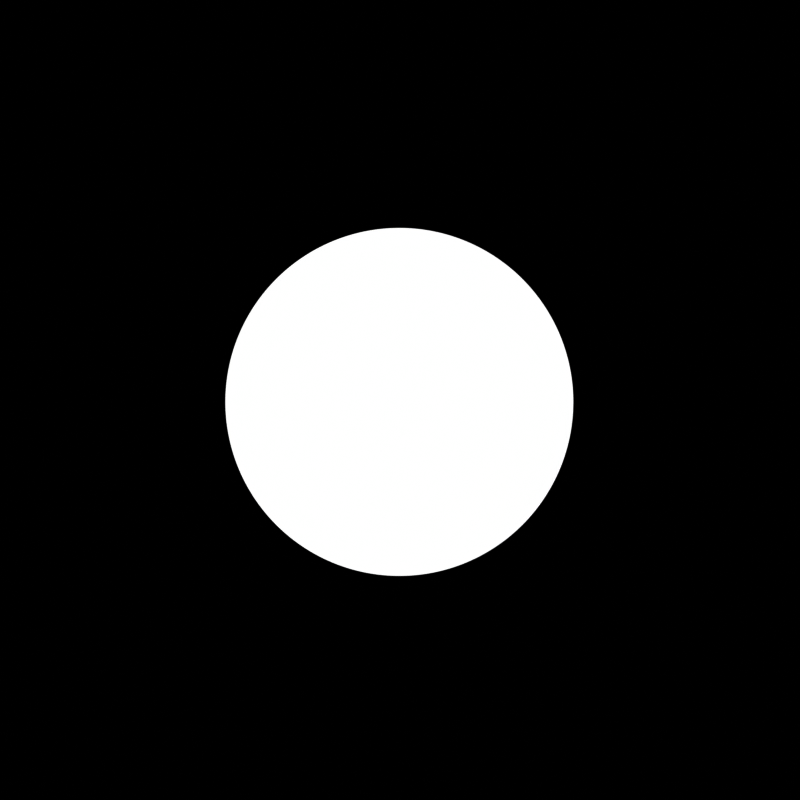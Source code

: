 # Source: dancing_metaball.blend  (saved by Blender 2.90.6; exported with 4.5.12 LTS)
import bpy
from mathutils import Matrix  # noqa: F401  (used for matrix-valued properties, if any)

bpy.ops.wm.read_factory_settings(use_empty=True)
scene = bpy.context.scene
scene.name = 'Scene'

# ---- collections
col_collection = bpy.data.collections.new('Collection'); scene.collection.children.link(col_collection)

# ---- materials (node trees are filled in below, after node groups)
mat_material_001 = bpy.data.materials.new('Material.001')
mat_material_001.use_transparent_shadow = False

# ---- node groups
ng_x_mod = bpy.data.node_groups.new('x_mod', 'ShaderNodeTree')
_s = ng_x_mod.interface.new_socket(name='Value', in_out='OUTPUT', socket_type='NodeSocketFloat')
_s.min_value = 0.0
_s.max_value = 0.0
_s = ng_x_mod.interface.new_socket(name='Value', in_out='INPUT', socket_type='NodeSocketFloat')
_s.default_value = 0.5
_s.min_value = -1e+04
_s.max_value = 1e+04
_s = ng_x_mod.interface.new_socket(name='Value', in_out='INPUT', socket_type='NodeSocketFloat')
_s.default_value = 1.0
_s.min_value = 0.0
_s.max_value = 1.0
_N = ng_x_mod.nodes; _L = ng_x_mod.links
n0 = _N.new('ShaderNodeMath'); n0.name = 'Math.005'; n0.location = (127, 33)
n0.operation = 'POWER'
n0.inputs[1].default_value = 6.0
n0.inputs[2].default_value = 0.0
n1 = _N.new('ShaderNodeMath'); n1.name = 'Math.006'; n1.location = (322, -103)
n1.operation = 'MULTIPLY'
n1.inputs[2].default_value = 0.0
n2 = _N.new('ShaderNodeMath'); n2.name = 'Math.008'; n2.location = (132, -156)
n2.operation = 'MULTIPLY'
n2.inputs[1].default_value = 100.0
n2.inputs[2].default_value = 0.0
n3 = _N.new('NodeGroupOutput'); n3.name = 'Group Output'; n3.location = (522, 0)
n4 = _N.new('ShaderNodeMath'); n4.name = 'Math.002'; n4.location = (-826, 149)
n4.operation = 'PINGPONG'
n4.inputs[2].default_value = 0.0
n5 = _N.new('ShaderNodeMath'); n5.name = 'Math.004'; n5.location = (-611, 147)
n5.operation = 'MULTIPLY'
n5.inputs[1].default_value = 2.0
n5.inputs[2].default_value = 0.0
n6 = _N.new('ShaderNodeMath'); n6.name = 'Math.007'; n6.location = (-598, -65)
n6.operation = 'POWER'
n6.inputs[1].default_value = 20.0
n6.inputs[2].default_value = 0.0
n7 = _N.new('ShaderNodeMapRange'); n7.name = 'Map Range.002'; n7.location = (-816, -60)
n7.inputs[1].default_value = -1.0
n8 = _N.new('NodeGroupInput'); n8.name = 'Group Input'; n8.location = (-1026, -6)
n9 = _N.new('ShaderNodeMath'); n9.name = 'Math'; n9.location = (-311, 288)
n9.operation = 'MULTIPLY'
n9.inputs[1].default_value = 1.571
n9.inputs[2].default_value = 0.0
n10 = _N.new('ShaderNodeMath'); n10.name = 'Math.001'; n10.location = (-17, 276)
n10.operation = 'SINE'
n10.inputs[2].default_value = 0.0
_L.new(n4.outputs[0], n5.inputs[0])
_L.new(n8.outputs[0], n4.inputs[0])
_L.new(n0.outputs[0], n1.inputs[0])
_L.new(n1.outputs[0], n3.inputs[0])
_L.new(n8.outputs[1], n7.inputs[0])
_L.new(n7.outputs[0], n6.inputs[0])
_L.new(n6.outputs[0], n2.inputs[0])
_L.new(n2.outputs[0], n1.inputs[1])
_L.new(n5.outputs[0], n9.inputs[0])
_L.new(n9.outputs[0], n10.inputs[0])
_L.new(n10.outputs[0], n0.inputs[0])
n3.is_active_output = True
ng_y_mod = bpy.data.node_groups.new('y_mod', 'ShaderNodeTree')
_s = ng_y_mod.interface.new_socket(name='Value', in_out='OUTPUT', socket_type='NodeSocketFloat')
_s.min_value = 0.0
_s.max_value = 0.0
_s = ng_y_mod.interface.new_socket(name='Value', in_out='INPUT', socket_type='NodeSocketFloat')
_s.default_value = 0.5
_s.min_value = -1e+04
_s.max_value = 1e+04
_s = ng_y_mod.interface.new_socket(name='Value', in_out='INPUT', socket_type='NodeSocketFloat')
_s.default_value = 1.0
_s.min_value = 0.0
_s.max_value = 1.0
_N = ng_y_mod.nodes; _L = ng_y_mod.links
n0 = _N.new('ShaderNodeMath'); n0.name = 'Math.006'; n0.location = (293, -171)
n0.operation = 'MULTIPLY'
n0.inputs[2].default_value = 0.0
n1 = _N.new('ShaderNodeMapRange'); n1.name = 'Map Range.002'; n1.location = (-341, -122)
n1.inputs[1].default_value = -1.0
n1.inputs[3].default_value = 1.0
n1.inputs[4].default_value = 0.0
n2 = _N.new('NodeGroupOutput'); n2.name = 'Group Output'; n2.location = (493, -68)
n3 = _N.new('ShaderNodeMath'); n3.name = 'Math.008'; n3.location = (102, -224)
n3.operation = 'MULTIPLY'
n3.inputs[1].default_value = 100.0
n3.inputs[2].default_value = 0.0
n4 = _N.new('NodeGroupInput'); n4.name = 'Group Input'; n4.location = (-1439, -99)
n5 = _N.new('ShaderNodeMath'); n5.name = 'Math.002'; n5.location = (-1054, 93)
n5.operation = 'PINGPONG'
n5.inputs[2].default_value = 0.0
n6 = _N.new('ShaderNodeMath'); n6.name = 'Math.007'; n6.location = (-124, -127)
n6.operation = 'POWER'
n6.inputs[1].default_value = 20.0
n6.inputs[2].default_value = 0.0
n7 = _N.new('ShaderNodeMath'); n7.name = 'Math.001'; n7.location = (-392, 181)
n7.operation = 'SINE'
n7.inputs[2].default_value = 0.0
n8 = _N.new('ShaderNodeMath'); n8.name = 'Math.004'; n8.location = (-803, 176)
n8.operation = 'MULTIPLY'
n8.inputs[1].default_value = 2.0
n8.inputs[2].default_value = 0.0
n9 = _N.new('ShaderNodeMath'); n9.name = 'Math'; n9.location = (-596, 184)
n9.operation = 'MULTIPLY'
n9.inputs[1].default_value = 1.571
n9.inputs[2].default_value = 0.0
n10 = _N.new('ShaderNodeMath'); n10.name = 'Math.005'; n10.location = (94, -4)
n10.operation = 'POWER'
n10.inputs[1].default_value = 6.0
n10.inputs[2].default_value = 0.0
_L.new(n5.outputs[0], n8.inputs[0])
_L.new(n4.outputs[0], n5.inputs[0])
_L.new(n10.outputs[0], n0.inputs[0])
_L.new(n0.outputs[0], n2.inputs[0])
_L.new(n4.outputs[1], n1.inputs[0])
_L.new(n1.outputs[0], n6.inputs[0])
_L.new(n6.outputs[0], n3.inputs[0])
_L.new(n3.outputs[0], n0.inputs[1])
_L.new(n8.outputs[0], n9.inputs[0])
_L.new(n9.outputs[0], n7.inputs[0])
_L.new(n7.outputs[0], n10.inputs[0])
n2.is_active_output = True

# ---- material node trees
mat_material_001.use_nodes = True; mat_material_001.node_tree.nodes.clear()
_N = mat_material_001.node_tree.nodes; _L = mat_material_001.node_tree.links
n0 = _N.new('ShaderNodeCombineXYZ'); n0.name = 'Combine XYZ'; n0.location = (-20, -309)
n1 = _N.new('ShaderNodeMapRange'); n1.name = 'Map Range'; n1.location = (-971, -645)
n1.inputs[1].default_value = -1.0
n1.inputs[3].default_value = 0.7
n1.inputs[4].default_value = 3.0
n2 = _N.new('ShaderNodeMapRange'); n2.name = 'Map Range.001'; n2.location = (-981, -895)
n2.inputs[1].default_value = -1.0
n2.inputs[3].default_value = 3.0
n2.inputs[4].default_value = 0.7
n3 = _N.new('ShaderNodeMath'); n3.name = 'Math.001'; n3.location = (-1517, -728)
n3.operation = 'SINE'
n3.inputs[2].default_value = 0.0
n4 = _N.new('ShaderNodeMath'); n4.name = 'Math.003'; n4.location = (-245, -523)
n4.inputs[2].default_value = 0.0
n5 = _N.new('ShaderNodeMath'); n5.name = 'Math.002'; n5.location = (-293, -309)
n5.inputs[2].default_value = 0.0
n6 = _N.new('ShaderNodeGroup'); n6.name = 'Group.001'; n6.location = (-699, -151)
n6.node_tree = ng_x_mod
n7 = _N.new('ShaderNodeGroup'); n7.name = 'Group'; n7.location = (-701, -302)
n7.node_tree = ng_y_mod
n8 = _N.new('ShaderNodeSeparateXYZ'); n8.name = 'Separate XYZ'; n8.location = (-1117, -75)
n9 = _N.new('ShaderNodeTexCoord'); n9.name = 'Texture Coordinate'; n9.location = (-1527, 241)
n10 = _N.new('ShaderNodeMath'); n10.name = 'Math.004'; n10.location = (-1771, -711)
n10.operation = 'MULTIPLY'
n10.inputs[1].default_value = 6.283
n10.inputs[2].default_value = 0.0
n11 = _N.new('ShaderNodeVectorMath'); n11.name = 'Vector Math.002'; n11.location = (408, -89)
n11.operation = 'MULTIPLY'
n12 = _N.new('ShaderNodeVectorMath'); n12.name = 'Vector Math'; n12.location = (610, -87)
n12.operation = 'LENGTH'
n13 = _N.new('ShaderNodeMath'); n13.name = 'Math'; n13.location = (990, -95)
n13.operation = 'LESS_THAN'
n13.inputs[1].default_value = 0.3
n13.inputs[2].default_value = 0.0
n14 = _N.new('ShaderNodeOutputMaterial'); n14.name = 'Material Output'; n14.location = (1327, -104)
n15 = _N.new('ShaderNodeValue'); n15.name = 'Value'; n15.location = (-2061, -774)
n15.outputs[0].default_value = 0.0
n16 = _N.new('ShaderNodeVectorMath'); n16.name = 'Vector Math.001'; n16.location = (-112, 89)
n16.operation = 'SUBTRACT'
n16.inputs[1].default_value = (0.5, 0.5, 0.0)
_L.new(n9.outputs[0], n16.inputs[0])
_L.new(n16.outputs[0], n11.inputs[0])
_L.new(n11.outputs[0], n12.inputs[0])
_L.new(n13.outputs[0], n14.inputs[0])
_L.new(n3.outputs[0], n1.inputs[0])
_L.new(n0.outputs[0], n11.inputs[1])
_L.new(n1.outputs[0], n5.inputs[0])
_L.new(n3.outputs[0], n2.inputs[0])
_L.new(n2.outputs[0], n4.inputs[0])
_L.new(n9.outputs[0], n8.inputs[0])
_L.new(n4.outputs[0], n0.inputs[1])
_L.new(n8.outputs[0], n7.inputs[0])
_L.new(n7.outputs[0], n4.inputs[1])
_L.new(n3.outputs[0], n7.inputs[1])
_L.new(n3.outputs[0], n6.inputs[1])
_L.new(n8.outputs[1], n6.inputs[0])
_L.new(n5.outputs[0], n0.inputs[0])
_L.new(n6.outputs[0], n5.inputs[1])
_L.new(n12.outputs[1], n13.inputs[0])
_L.new(n15.outputs[0], n10.inputs[0])
_L.new(n10.outputs[0], n3.inputs[0])
n14.is_active_output = True

# ---- world
world_world = bpy.data.worlds.new('World'); scene.world = world_world
world_world.use_nodes = True; world_world.node_tree.nodes.clear()
_N = world_world.node_tree.nodes; _L = world_world.node_tree.links
n0 = _N.new('ShaderNodeOutputWorld'); n0.name = 'World Output'; n0.location = (300, 300)
n0.is_active_output = True
world_world.color = (0.05088, 0.05088, 0.05088)
world_world.use_sun_shadow = False
world_world.sun_shadow_jitter_overblur = 0.0

# ---- cameras
cam_camera = bpy.data.cameras.new('Camera')

# ---- meshes
me_plane = bpy.data.meshes.new('Plane')
me_plane.from_pydata([(-1.0, -1.0, 0.0), (1.0, -1.0, 0.0), (-1.0, 1.0, 0.0), (1.0, 1.0, 0.0)], [], [(0, 1, 3, 2)])
_uv = me_plane.uv_layers.new(name='UVMap')
_uv.uv.foreach_set('vector', [0.0, 0.0, 1.0, 0.0, 1.0, 1.0, 0.0, 1.0])
me_plane.materials.append(mat_material_001)
me_plane.use_remesh_fix_poles = True
me_plane.use_remesh_preserve_attributes = False
me_plane.use_mirror_vertex_groups = False
me_plane.update()

# ---- objects
ob_plane = bpy.data.objects.new('Plane', me_plane)
ob_camera = bpy.data.objects.new('Camera', cam_camera)

# ---- transforms, parenting, visibility, modifiers, constraints
ob_plane.location = (0.0, 0.0, 0.0)
ob_plane.rotation_euler = (0.0, -0.0, 0.7854)
ob_plane.lineart.crease_threshold = 0.0
ob_camera.location = (0.001238, 0.003564, 2.069)
ob_camera.lineart.crease_threshold = 0.0

# ---- collection membership
col_collection.objects.link(ob_plane)
col_collection.objects.link(ob_camera)

# ---- scene / render settings (as saved in the file)
scene.camera = ob_camera
scene.frame_start = 1; scene.frame_end = 48; scene.frame_set(1)
scene.render.engine = 'BLENDER_EEVEE_NEXT'
scene.render.image_settings.color_mode = 'BW'
scene.render.resolution_x = 1000
scene.render.resolution_y = 1000
scene.cycles.use_denoising = False
scene.cycles.samples = 128
scene.cycles.sampling_pattern = 'TABULATED_SOBOL'
scene.cycles.use_adaptive_sampling = False
scene.cycles.use_light_tree = False
scene.eevee.taa_render_samples = 16
scene.view_settings.view_transform = 'Raw'
bpy.context.view_layer.update()

# ---- added for rendering (the .blend has no usable light): sun
light_auto_sun = bpy.data.lights.new('AutoSun', 'SUN')
light_auto_sun.energy = 3.0
light_auto_sun.angle = 0.0523599
ob_auto_sun = bpy.data.objects.new('AutoSun', light_auto_sun)
scene.collection.objects.link(ob_auto_sun)
ob_auto_sun.rotation_euler = (0.872665, 0.174533, 0.523599)
bpy.context.view_layer.update()
